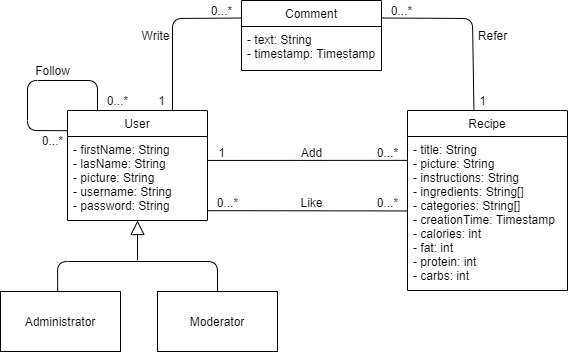

The diagram above was exported from draw.io. Its source (the exported page's mxGraphModel, read from the mxfile embedded in the PNG):
<mxGraphModel dx="749" dy="556" grid="1" gridSize="10" guides="1" tooltips="1" connect="1" arrows="1" fold="1" page="1" pageScale="1" pageWidth="827" pageHeight="1169" math="0" shadow="0">
  <root>
    <mxCell id="0" />
    <mxCell id="1" parent="0" />
    <mxCell id="2" value="Administrator" style="rounded=0;whiteSpace=wrap;html=1;" vertex="1" parent="1">
      <mxGeometry x="103" y="331" width="120" height="60" as="geometry" />
    </mxCell>
    <mxCell id="3" value="User" style="swimlane;fontStyle=0;childLayout=stackLayout;horizontal=1;startSize=26;fillColor=none;horizontalStack=0;resizeParent=1;resizeParentMax=0;resizeLast=0;collapsible=1;marginBottom=0;" vertex="1" parent="1">
      <mxGeometry x="170" y="150" width="140" height="110" as="geometry" />
    </mxCell>
    <mxCell id="4" value="- firstName: String&#10;- lasName: String&#10;- picture: String&#10;- username: String&#10;- password: String " style="text;strokeColor=none;fillColor=none;align=left;verticalAlign=top;spacingLeft=4;spacingRight=4;overflow=hidden;rotatable=0;points=[[0,0.5],[1,0.5]];portConstraint=eastwest;" vertex="1" parent="3">
      <mxGeometry y="26" width="140" height="84" as="geometry" />
    </mxCell>
    <mxCell id="5" value="Recipe" style="swimlane;fontStyle=0;childLayout=stackLayout;horizontal=1;startSize=26;fillColor=none;horizontalStack=0;resizeParent=1;resizeParentMax=0;resizeLast=0;collapsible=1;marginBottom=0;" vertex="1" parent="1">
      <mxGeometry x="510" y="150" width="160" height="180" as="geometry" />
    </mxCell>
    <mxCell id="6" value="- title: String&#10;- picture: String&#10;- instructions: String&#10;- ingredients: String[]&#10;- categories: String[]&#10;- creationTime: Timestamp&#10;- calories: int&#10;- fat: int&#10;- protein: int&#10;- carbs: int" style="text;strokeColor=none;fillColor=none;align=left;verticalAlign=top;spacingLeft=4;spacingRight=4;overflow=hidden;rotatable=0;points=[[0,0.5],[1,0.5]];portConstraint=eastwest;" vertex="1" parent="5">
      <mxGeometry y="26" width="160" height="154" as="geometry" />
    </mxCell>
    <mxCell id="7" value="Comment" style="swimlane;fontStyle=0;childLayout=stackLayout;horizontal=1;startSize=26;fillColor=none;horizontalStack=0;resizeParent=1;resizeParentMax=0;resizeLast=0;collapsible=1;marginBottom=0;" vertex="1" parent="1">
      <mxGeometry x="344" y="40" width="140" height="70" as="geometry" />
    </mxCell>
    <mxCell id="8" value="- text: String&#10;- timestamp: Timestamp" style="text;strokeColor=none;fillColor=none;align=left;verticalAlign=top;spacingLeft=4;spacingRight=4;overflow=hidden;rotatable=0;points=[[0,0.5],[1,0.5]];portConstraint=eastwest;" vertex="1" parent="7">
      <mxGeometry y="26" width="140" height="44" as="geometry" />
    </mxCell>
    <mxCell id="9" value="" style="edgeStyle=none;html=1;endSize=12;endArrow=block;endFill=0;entryX=0.5;entryY=1;entryDx=0;entryDy=0;" edge="1" target="3" parent="1">
      <mxGeometry width="160" relative="1" as="geometry">
        <mxPoint x="240" y="300.0000000000001" as="sourcePoint" />
        <mxPoint x="298" y="300" as="targetPoint" />
      </mxGeometry>
    </mxCell>
    <mxCell id="10" value="Moderator" style="rounded=0;whiteSpace=wrap;html=1;" vertex="1" parent="1">
      <mxGeometry x="260" y="331" width="120" height="60" as="geometry" />
    </mxCell>
    <mxCell id="11" value="" style="endArrow=none;html=1;exitX=0.477;exitY=-0.01;exitDx=0;exitDy=0;exitPerimeter=0;" edge="1" source="2" parent="1">
      <mxGeometry width="50" height="50" relative="1" as="geometry">
        <mxPoint x="150" y="321" as="sourcePoint" />
        <mxPoint x="240" y="300.9999999999999" as="targetPoint" />
        <Array as="points">
          <mxPoint x="160" y="301" />
        </Array>
      </mxGeometry>
    </mxCell>
    <mxCell id="12" value="" style="endArrow=none;html=1;exitX=0.5;exitY=0;exitDx=0;exitDy=0;" edge="1" source="10" parent="1">
      <mxGeometry width="50" height="50" relative="1" as="geometry">
        <mxPoint x="320" y="301" as="sourcePoint" />
        <mxPoint x="240" y="300.9999999999999" as="targetPoint" />
        <Array as="points">
          <mxPoint x="320" y="301" />
        </Array>
      </mxGeometry>
    </mxCell>
    <mxCell id="13" value="" style="endArrow=none;html=1;exitX=1.002;exitY=0.285;exitDx=0;exitDy=0;exitPerimeter=0;entryX=0;entryY=0.155;entryDx=0;entryDy=0;entryPerimeter=0;" edge="1" source="4" target="6" parent="1">
      <mxGeometry width="50" height="50" relative="1" as="geometry">
        <mxPoint x="330" y="201" as="sourcePoint" />
        <mxPoint x="460" y="202" as="targetPoint" />
      </mxGeometry>
    </mxCell>
    <mxCell id="14" value="Add" style="text;html=1;align=center;verticalAlign=middle;resizable=0;points=[];autosize=1;" vertex="1" parent="1">
      <mxGeometry x="394" y="182" width="40" height="20" as="geometry" />
    </mxCell>
    <mxCell id="15" value="1" style="text;html=1;align=center;verticalAlign=middle;resizable=0;points=[];autosize=1;" vertex="1" parent="1">
      <mxGeometry x="314" y="182" width="20" height="20" as="geometry" />
    </mxCell>
    <mxCell id="16" value="0...*" style="text;html=1;align=center;verticalAlign=middle;resizable=0;points=[];autosize=1;" vertex="1" parent="1">
      <mxGeometry x="470" y="182" width="40" height="20" as="geometry" />
    </mxCell>
    <mxCell id="17" value="Follow" style="text;html=1;align=center;verticalAlign=middle;resizable=0;points=[];autosize=1;" vertex="1" parent="1">
      <mxGeometry x="130" y="100" width="50" height="20" as="geometry" />
    </mxCell>
    <mxCell id="18" value="" style="endArrow=none;html=1;entryX=0.214;entryY=0;entryDx=0;entryDy=0;entryPerimeter=0;exitX=0.867;exitY=0.01;exitDx=0;exitDy=0;exitPerimeter=0;" edge="1" source="20" target="3" parent="1">
      <mxGeometry width="50" height="50" relative="1" as="geometry">
        <mxPoint x="150" y="180" as="sourcePoint" />
        <mxPoint x="280.28" y="94.78599999999997" as="targetPoint" />
        <Array as="points">
          <mxPoint x="130" y="170" />
          <mxPoint x="130" y="120" />
          <mxPoint x="200" y="120" />
        </Array>
      </mxGeometry>
    </mxCell>
    <mxCell id="19" value="0...*" style="text;html=1;align=center;verticalAlign=middle;resizable=0;points=[];autosize=1;" vertex="1" parent="1">
      <mxGeometry x="200" y="130" width="40" height="20" as="geometry" />
    </mxCell>
    <mxCell id="20" value="0...*" style="text;html=1;align=center;verticalAlign=middle;resizable=0;points=[];autosize=1;" vertex="1" parent="1">
      <mxGeometry x="135" y="170" width="40" height="20" as="geometry" />
    </mxCell>
    <mxCell id="21" value="" style="endArrow=none;html=1;exitX=0.75;exitY=0;exitDx=0;exitDy=0;entryX=0;entryY=0.25;entryDx=0;entryDy=0;" edge="1" source="3" target="7" parent="1">
      <mxGeometry width="50" height="50" relative="1" as="geometry">
        <mxPoint x="400" y="170" as="sourcePoint" />
        <mxPoint x="450" y="120" as="targetPoint" />
        <Array as="points">
          <mxPoint x="275" y="58" />
        </Array>
      </mxGeometry>
    </mxCell>
    <mxCell id="22" value="Write" style="text;html=1;align=center;verticalAlign=middle;resizable=0;points=[];autosize=1;" vertex="1" parent="1">
      <mxGeometry x="238" y="65" width="40" height="20" as="geometry" />
    </mxCell>
    <mxCell id="23" value="1" style="text;html=1;align=center;verticalAlign=middle;resizable=0;points=[];autosize=1;" vertex="1" parent="1">
      <mxGeometry x="254" y="130" width="20" height="20" as="geometry" />
    </mxCell>
    <mxCell id="24" value="0...*" style="text;html=1;align=center;verticalAlign=middle;resizable=0;points=[];autosize=1;" vertex="1" parent="1">
      <mxGeometry x="304" y="40" width="40" height="20" as="geometry" />
    </mxCell>
    <mxCell id="25" value="" style="endArrow=none;html=1;entryX=1;entryY=0.25;entryDx=0;entryDy=0;exitX=0.415;exitY=-0.006;exitDx=0;exitDy=0;exitPerimeter=0;" edge="1" source="5" target="7" parent="1">
      <mxGeometry width="50" height="50" relative="1" as="geometry">
        <mxPoint x="570" y="140" as="sourcePoint" />
        <mxPoint x="354" y="67.5" as="targetPoint" />
        <Array as="points">
          <mxPoint x="575" y="58" />
        </Array>
      </mxGeometry>
    </mxCell>
    <mxCell id="26" value="Refer" style="text;html=1;align=center;verticalAlign=middle;resizable=0;points=[];autosize=1;" vertex="1" parent="1">
      <mxGeometry x="575" y="65" width="40" height="20" as="geometry" />
    </mxCell>
    <mxCell id="27" value="1" style="text;html=1;align=center;verticalAlign=middle;resizable=0;points=[];autosize=1;" vertex="1" parent="1">
      <mxGeometry x="575" y="130" width="20" height="20" as="geometry" />
    </mxCell>
    <mxCell id="28" value="0...*" style="text;html=1;align=center;verticalAlign=middle;resizable=0;points=[];autosize=1;" vertex="1" parent="1">
      <mxGeometry x="484" y="40" width="40" height="20" as="geometry" />
    </mxCell>
    <mxCell id="29" value="" style="endArrow=none;html=1;entryX=1.002;entryY=0.922;entryDx=0;entryDy=0;entryPerimeter=0;exitX=0.996;exitY=0.883;exitDx=0;exitDy=0;exitPerimeter=0;" edge="1" source="4" target="32" parent="1">
      <mxGeometry width="50" height="50" relative="1" as="geometry">
        <mxPoint x="320" y="255" as="sourcePoint" />
        <mxPoint x="480" y="250" as="targetPoint" />
      </mxGeometry>
    </mxCell>
    <mxCell id="30" value="Like" style="text;html=1;align=center;verticalAlign=middle;resizable=0;points=[];autosize=1;" vertex="1" parent="1">
      <mxGeometry x="394" y="232" width="40" height="20" as="geometry" />
    </mxCell>
    <mxCell id="31" value="0...*" style="text;html=1;align=center;verticalAlign=middle;resizable=0;points=[];autosize=1;" vertex="1" parent="1">
      <mxGeometry x="310" y="232" width="40" height="20" as="geometry" />
    </mxCell>
    <mxCell id="32" value="0...*" style="text;html=1;align=center;verticalAlign=middle;resizable=0;points=[];autosize=1;" vertex="1" parent="1">
      <mxGeometry x="470" y="232" width="40" height="20" as="geometry" />
    </mxCell>
  </root>
</mxGraphModel>